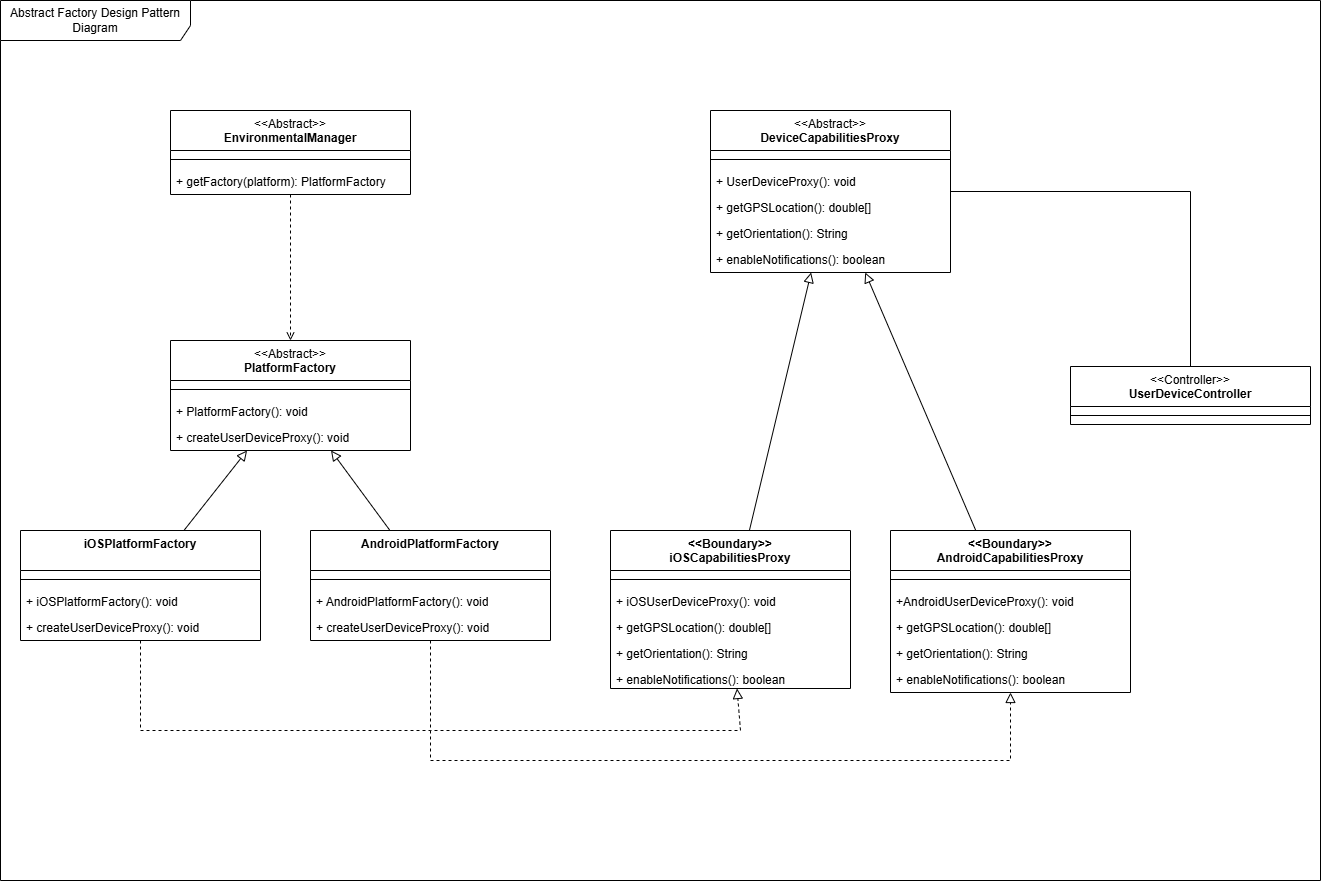

The diagram above was exported from draw.io. Its source (the exported page's mxGraphModel, read from the mxfile embedded in the PNG):
<mxGraphModel dx="1740" dy="2045" grid="1" gridSize="10" guides="1" tooltips="1" connect="1" arrows="1" fold="1" page="1" pageScale="1" pageWidth="850" pageHeight="1100" math="0" shadow="0">
  <root>
    <mxCell id="0" />
    <mxCell id="1" parent="0" />
    <mxCell id="giSu3xgfnJtw4W87moCO-10" value="Abstract Factory Design Pattern Diagram" style="shape=umlFrame;whiteSpace=wrap;html=1;pointerEvents=0;width=190;height=40;" parent="1" vertex="1">
      <mxGeometry x="60" y="-260" width="1320" height="880" as="geometry" />
    </mxCell>
    <mxCell id="Gd0PmlU6-qrEIdLhfT8G-1" value="&lt;div&gt;&lt;span style=&quot;font-weight: normal;&quot;&gt;&amp;lt;&amp;lt;Abstract&amp;gt;&amp;gt;&lt;/span&gt;&lt;/div&gt;PlatformFactory" style="swimlane;fontStyle=1;align=center;verticalAlign=top;childLayout=stackLayout;horizontal=1;startSize=40;horizontalStack=0;resizeParent=1;resizeParentMax=0;resizeLast=0;collapsible=1;marginBottom=0;whiteSpace=wrap;html=1;" vertex="1" parent="1">
      <mxGeometry x="230" y="80" width="240" height="110" as="geometry" />
    </mxCell>
    <mxCell id="Gd0PmlU6-qrEIdLhfT8G-4" value="" style="line;strokeWidth=1;fillColor=none;align=left;verticalAlign=middle;spacingTop=-1;spacingLeft=3;spacingRight=3;rotatable=0;labelPosition=right;points=[];portConstraint=eastwest;strokeColor=inherit;" vertex="1" parent="Gd0PmlU6-qrEIdLhfT8G-1">
      <mxGeometry y="40" width="240" height="18" as="geometry" />
    </mxCell>
    <mxCell id="Gd0PmlU6-qrEIdLhfT8G-5" value="&lt;div style=&quot;text-align: center;&quot;&gt;&lt;span style=&quot;background-color: transparent; color: light-dark(rgb(0, 0, 0), rgb(255, 255, 255)); text-wrap-mode: nowrap;&quot;&gt;+ PlatformFactory(): void&lt;/span&gt;&lt;/div&gt;" style="text;strokeColor=none;fillColor=none;align=left;verticalAlign=top;spacingLeft=4;spacingRight=4;overflow=hidden;rotatable=0;points=[[0,0.5],[1,0.5]];portConstraint=eastwest;whiteSpace=wrap;html=1;" vertex="1" parent="Gd0PmlU6-qrEIdLhfT8G-1">
      <mxGeometry y="58" width="240" height="26" as="geometry" />
    </mxCell>
    <mxCell id="Gd0PmlU6-qrEIdLhfT8G-6" value="&lt;span style=&quot;text-align: center; text-wrap-mode: nowrap;&quot;&gt;+ createUserDeviceProxy(): void&lt;/span&gt;" style="text;strokeColor=none;fillColor=none;align=left;verticalAlign=top;spacingLeft=4;spacingRight=4;overflow=hidden;rotatable=0;points=[[0,0.5],[1,0.5]];portConstraint=eastwest;whiteSpace=wrap;html=1;" vertex="1" parent="Gd0PmlU6-qrEIdLhfT8G-1">
      <mxGeometry y="84" width="240" height="26" as="geometry" />
    </mxCell>
    <mxCell id="Gd0PmlU6-qrEIdLhfT8G-10" value="&lt;div&gt;&lt;span style=&quot;background-color: transparent; color: light-dark(rgb(0, 0, 0), rgb(255, 255, 255));&quot;&gt;AndroidPlatformFactory&lt;/span&gt;&lt;/div&gt;" style="swimlane;fontStyle=1;align=center;verticalAlign=top;childLayout=stackLayout;horizontal=1;startSize=40;horizontalStack=0;resizeParent=1;resizeParentMax=0;resizeLast=0;collapsible=1;marginBottom=0;whiteSpace=wrap;html=1;" vertex="1" parent="1">
      <mxGeometry x="370" y="270" width="240" height="110" as="geometry" />
    </mxCell>
    <mxCell id="Gd0PmlU6-qrEIdLhfT8G-13" value="" style="line;strokeWidth=1;fillColor=none;align=left;verticalAlign=middle;spacingTop=-1;spacingLeft=3;spacingRight=3;rotatable=0;labelPosition=right;points=[];portConstraint=eastwest;strokeColor=inherit;" vertex="1" parent="Gd0PmlU6-qrEIdLhfT8G-10">
      <mxGeometry y="40" width="240" height="18" as="geometry" />
    </mxCell>
    <mxCell id="Gd0PmlU6-qrEIdLhfT8G-14" value="&lt;div style=&quot;text-align: center;&quot;&gt;&lt;span style=&quot;background-color: transparent; color: light-dark(rgb(0, 0, 0), rgb(255, 255, 255)); text-wrap-mode: nowrap;&quot;&gt;+ AndroidPlatformFactory(): void&lt;/span&gt;&lt;/div&gt;" style="text;strokeColor=none;fillColor=none;align=left;verticalAlign=top;spacingLeft=4;spacingRight=4;overflow=hidden;rotatable=0;points=[[0,0.5],[1,0.5]];portConstraint=eastwest;whiteSpace=wrap;html=1;" vertex="1" parent="Gd0PmlU6-qrEIdLhfT8G-10">
      <mxGeometry y="58" width="240" height="26" as="geometry" />
    </mxCell>
    <mxCell id="Gd0PmlU6-qrEIdLhfT8G-15" value="&lt;div style=&quot;text-align: center;&quot;&gt;&lt;span style=&quot;background-color: transparent; color: light-dark(rgb(0, 0, 0), rgb(255, 255, 255)); text-wrap-mode: nowrap;&quot;&gt;+ createUserDeviceProxy(): void&lt;/span&gt;&lt;/div&gt;" style="text;strokeColor=none;fillColor=none;align=left;verticalAlign=top;spacingLeft=4;spacingRight=4;overflow=hidden;rotatable=0;points=[[0,0.5],[1,0.5]];portConstraint=eastwest;whiteSpace=wrap;html=1;" vertex="1" parent="Gd0PmlU6-qrEIdLhfT8G-10">
      <mxGeometry y="84" width="240" height="26" as="geometry" />
    </mxCell>
    <mxCell id="Gd0PmlU6-qrEIdLhfT8G-19" value="&lt;div&gt;&lt;span style=&quot;background-color: transparent; color: light-dark(rgb(0, 0, 0), rgb(255, 255, 255));&quot;&gt;iOSPlatformFactory&lt;/span&gt;&lt;/div&gt;" style="swimlane;fontStyle=1;align=center;verticalAlign=top;childLayout=stackLayout;horizontal=1;startSize=40;horizontalStack=0;resizeParent=1;resizeParentMax=0;resizeLast=0;collapsible=1;marginBottom=0;whiteSpace=wrap;html=1;" vertex="1" parent="1">
      <mxGeometry x="80" y="270" width="240" height="110" as="geometry" />
    </mxCell>
    <mxCell id="Gd0PmlU6-qrEIdLhfT8G-20" value="" style="line;strokeWidth=1;fillColor=none;align=left;verticalAlign=middle;spacingTop=-1;spacingLeft=3;spacingRight=3;rotatable=0;labelPosition=right;points=[];portConstraint=eastwest;strokeColor=inherit;" vertex="1" parent="Gd0PmlU6-qrEIdLhfT8G-19">
      <mxGeometry y="40" width="240" height="18" as="geometry" />
    </mxCell>
    <mxCell id="Gd0PmlU6-qrEIdLhfT8G-21" value="&lt;div style=&quot;text-align: center;&quot;&gt;&lt;span style=&quot;background-color: transparent; color: light-dark(rgb(0, 0, 0), rgb(255, 255, 255)); text-wrap-mode: nowrap;&quot;&gt;+ iOSPlatformFactory(): void&lt;/span&gt;&lt;/div&gt;" style="text;strokeColor=none;fillColor=none;align=left;verticalAlign=top;spacingLeft=4;spacingRight=4;overflow=hidden;rotatable=0;points=[[0,0.5],[1,0.5]];portConstraint=eastwest;whiteSpace=wrap;html=1;" vertex="1" parent="Gd0PmlU6-qrEIdLhfT8G-19">
      <mxGeometry y="58" width="240" height="26" as="geometry" />
    </mxCell>
    <mxCell id="Gd0PmlU6-qrEIdLhfT8G-22" value="&lt;div style=&quot;text-align: center;&quot;&gt;&lt;span style=&quot;background-color: transparent; color: light-dark(rgb(0, 0, 0), rgb(255, 255, 255)); text-wrap-mode: nowrap;&quot;&gt;+ createUserDeviceProxy(): void&lt;/span&gt;&lt;/div&gt;" style="text;strokeColor=none;fillColor=none;align=left;verticalAlign=top;spacingLeft=4;spacingRight=4;overflow=hidden;rotatable=0;points=[[0,0.5],[1,0.5]];portConstraint=eastwest;whiteSpace=wrap;html=1;" vertex="1" parent="Gd0PmlU6-qrEIdLhfT8G-19">
      <mxGeometry y="84" width="240" height="26" as="geometry" />
    </mxCell>
    <mxCell id="Gd0PmlU6-qrEIdLhfT8G-23" value="&lt;div&gt;&lt;span style=&quot;font-weight: normal;&quot;&gt;&amp;lt;&amp;lt;Abstract&amp;gt;&amp;gt;&lt;/span&gt;&lt;/div&gt;DeviceCapabilitiesProxy" style="swimlane;fontStyle=1;align=center;verticalAlign=top;childLayout=stackLayout;horizontal=1;startSize=40;horizontalStack=0;resizeParent=1;resizeParentMax=0;resizeLast=0;collapsible=1;marginBottom=0;whiteSpace=wrap;html=1;" vertex="1" parent="1">
      <mxGeometry x="770" y="-150" width="240" height="162" as="geometry" />
    </mxCell>
    <mxCell id="Gd0PmlU6-qrEIdLhfT8G-24" value="" style="line;strokeWidth=1;fillColor=none;align=left;verticalAlign=middle;spacingTop=-1;spacingLeft=3;spacingRight=3;rotatable=0;labelPosition=right;points=[];portConstraint=eastwest;strokeColor=inherit;" vertex="1" parent="Gd0PmlU6-qrEIdLhfT8G-23">
      <mxGeometry y="40" width="240" height="18" as="geometry" />
    </mxCell>
    <mxCell id="Gd0PmlU6-qrEIdLhfT8G-40" value="&lt;div style=&quot;text-align: center;&quot;&gt;&lt;span style=&quot;background-color: transparent; color: light-dark(rgb(0, 0, 0), rgb(255, 255, 255)); text-wrap-mode: nowrap;&quot;&gt;+ UserDeviceProxy(): void&lt;/span&gt;&lt;/div&gt;" style="text;strokeColor=none;fillColor=none;align=left;verticalAlign=top;spacingLeft=4;spacingRight=4;overflow=hidden;rotatable=0;points=[[0,0.5],[1,0.5]];portConstraint=eastwest;whiteSpace=wrap;html=1;" vertex="1" parent="Gd0PmlU6-qrEIdLhfT8G-23">
      <mxGeometry y="58" width="240" height="26" as="geometry" />
    </mxCell>
    <mxCell id="Gd0PmlU6-qrEIdLhfT8G-41" value="&lt;div style=&quot;text-align: center;&quot;&gt;&lt;span style=&quot;color: light-dark(rgb(0, 0, 0), rgb(255, 255, 255)); text-wrap-mode: nowrap; background-color: transparent;&quot;&gt;+&amp;nbsp;&lt;/span&gt;&lt;span style=&quot;text-wrap-mode: nowrap;&quot;&gt;getGPSLocation&lt;/span&gt;&lt;span style=&quot;color: light-dark(rgb(0, 0, 0), rgb(255, 255, 255)); text-wrap-mode: nowrap; background-color: transparent;&quot;&gt;(): double[]&lt;/span&gt;&lt;/div&gt;" style="text;strokeColor=none;fillColor=none;align=left;verticalAlign=top;spacingLeft=4;spacingRight=4;overflow=hidden;rotatable=0;points=[[0,0.5],[1,0.5]];portConstraint=eastwest;whiteSpace=wrap;html=1;" vertex="1" parent="Gd0PmlU6-qrEIdLhfT8G-23">
      <mxGeometry y="84" width="240" height="26" as="geometry" />
    </mxCell>
    <mxCell id="Gd0PmlU6-qrEIdLhfT8G-62" value="&lt;div style=&quot;text-align: center;&quot;&gt;&lt;span style=&quot;text-wrap-mode: nowrap;&quot;&gt;+ getOrientation(): String&lt;/span&gt;&lt;/div&gt;" style="text;strokeColor=none;fillColor=none;align=left;verticalAlign=top;spacingLeft=4;spacingRight=4;overflow=hidden;rotatable=0;points=[[0,0.5],[1,0.5]];portConstraint=eastwest;whiteSpace=wrap;html=1;" vertex="1" parent="Gd0PmlU6-qrEIdLhfT8G-23">
      <mxGeometry y="110" width="240" height="26" as="geometry" />
    </mxCell>
    <mxCell id="Gd0PmlU6-qrEIdLhfT8G-66" value="&lt;div style=&quot;text-align: center;&quot;&gt;&lt;span style=&quot;text-wrap-mode: nowrap;&quot;&gt;+ enableNotifications(): boolean&lt;/span&gt;&lt;/div&gt;" style="text;strokeColor=none;fillColor=none;align=left;verticalAlign=top;spacingLeft=4;spacingRight=4;overflow=hidden;rotatable=0;points=[[0,0.5],[1,0.5]];portConstraint=eastwest;whiteSpace=wrap;html=1;" vertex="1" parent="Gd0PmlU6-qrEIdLhfT8G-23">
      <mxGeometry y="136" width="240" height="26" as="geometry" />
    </mxCell>
    <mxCell id="Gd0PmlU6-qrEIdLhfT8G-31" value="&lt;div&gt;&lt;div&gt;&amp;lt;&amp;lt;Boundary&amp;gt;&amp;gt;&lt;/div&gt;&lt;/div&gt;&lt;div&gt;AndroidCapabilitiesProxy&lt;div&gt;&lt;br&gt;&lt;/div&gt;&lt;/div&gt;" style="swimlane;fontStyle=1;align=center;verticalAlign=top;childLayout=stackLayout;horizontal=1;startSize=40;horizontalStack=0;resizeParent=1;resizeParentMax=0;resizeLast=0;collapsible=1;marginBottom=0;whiteSpace=wrap;html=1;" vertex="1" parent="1">
      <mxGeometry x="950" y="270" width="240" height="162" as="geometry" />
    </mxCell>
    <mxCell id="Gd0PmlU6-qrEIdLhfT8G-32" value="" style="line;strokeWidth=1;fillColor=none;align=left;verticalAlign=middle;spacingTop=-1;spacingLeft=3;spacingRight=3;rotatable=0;labelPosition=right;points=[];portConstraint=eastwest;strokeColor=inherit;" vertex="1" parent="Gd0PmlU6-qrEIdLhfT8G-31">
      <mxGeometry y="40" width="240" height="18" as="geometry" />
    </mxCell>
    <mxCell id="Gd0PmlU6-qrEIdLhfT8G-33" value="&lt;div style=&quot;text-align: center;&quot;&gt;&lt;span style=&quot;background-color: transparent; color: light-dark(rgb(0, 0, 0), rgb(255, 255, 255)); text-wrap-mode: nowrap;&quot;&gt;+AndroidUserDeviceProxy(): void&lt;/span&gt;&lt;/div&gt;" style="text;strokeColor=none;fillColor=none;align=left;verticalAlign=top;spacingLeft=4;spacingRight=4;overflow=hidden;rotatable=0;points=[[0,0.5],[1,0.5]];portConstraint=eastwest;whiteSpace=wrap;html=1;" vertex="1" parent="Gd0PmlU6-qrEIdLhfT8G-31">
      <mxGeometry y="58" width="240" height="26" as="geometry" />
    </mxCell>
    <mxCell id="Gd0PmlU6-qrEIdLhfT8G-34" value="&lt;div style=&quot;text-align: center;&quot;&gt;&lt;span style=&quot;background-color: transparent; color: light-dark(rgb(0, 0, 0), rgb(255, 255, 255)); text-wrap-mode: nowrap;&quot;&gt;+&amp;nbsp;&lt;/span&gt;&lt;span style=&quot;text-wrap-mode: nowrap;&quot;&gt;getGPSLocation&lt;/span&gt;&lt;span style=&quot;background-color: transparent; color: light-dark(rgb(0, 0, 0), rgb(255, 255, 255)); text-wrap-mode: nowrap;&quot;&gt;(): double[]&lt;/span&gt;&lt;/div&gt;" style="text;strokeColor=none;fillColor=none;align=left;verticalAlign=top;spacingLeft=4;spacingRight=4;overflow=hidden;rotatable=0;points=[[0,0.5],[1,0.5]];portConstraint=eastwest;whiteSpace=wrap;html=1;" vertex="1" parent="Gd0PmlU6-qrEIdLhfT8G-31">
      <mxGeometry y="84" width="240" height="26" as="geometry" />
    </mxCell>
    <mxCell id="Gd0PmlU6-qrEIdLhfT8G-61" value="&lt;div style=&quot;text-align: center;&quot;&gt;&lt;span style=&quot;text-wrap-mode: nowrap;&quot;&gt;+ getOrientation(): String&lt;/span&gt;&lt;/div&gt;" style="text;strokeColor=none;fillColor=none;align=left;verticalAlign=top;spacingLeft=4;spacingRight=4;overflow=hidden;rotatable=0;points=[[0,0.5],[1,0.5]];portConstraint=eastwest;whiteSpace=wrap;html=1;" vertex="1" parent="Gd0PmlU6-qrEIdLhfT8G-31">
      <mxGeometry y="110" width="240" height="26" as="geometry" />
    </mxCell>
    <mxCell id="Gd0PmlU6-qrEIdLhfT8G-65" value="&lt;div style=&quot;text-align: center;&quot;&gt;&lt;span style=&quot;text-wrap-mode: nowrap;&quot;&gt;+ enableNotifications(): boolean&lt;/span&gt;&lt;/div&gt;" style="text;strokeColor=none;fillColor=none;align=left;verticalAlign=top;spacingLeft=4;spacingRight=4;overflow=hidden;rotatable=0;points=[[0,0.5],[1,0.5]];portConstraint=eastwest;whiteSpace=wrap;html=1;" vertex="1" parent="Gd0PmlU6-qrEIdLhfT8G-31">
      <mxGeometry y="136" width="240" height="26" as="geometry" />
    </mxCell>
    <mxCell id="Gd0PmlU6-qrEIdLhfT8G-36" value="&lt;div&gt;&lt;div&gt;&amp;lt;&amp;lt;Boundary&amp;gt;&amp;gt;&lt;/div&gt;&lt;/div&gt;iOSCapabilitiesProxy&lt;div&gt;&lt;br&gt;&lt;/div&gt;" style="swimlane;fontStyle=1;align=center;verticalAlign=top;childLayout=stackLayout;horizontal=1;startSize=40;horizontalStack=0;resizeParent=1;resizeParentMax=0;resizeLast=0;collapsible=1;marginBottom=0;whiteSpace=wrap;html=1;" vertex="1" parent="1">
      <mxGeometry x="670" y="270" width="240" height="158" as="geometry" />
    </mxCell>
    <mxCell id="Gd0PmlU6-qrEIdLhfT8G-37" value="" style="line;strokeWidth=1;fillColor=none;align=left;verticalAlign=middle;spacingTop=-1;spacingLeft=3;spacingRight=3;rotatable=0;labelPosition=right;points=[];portConstraint=eastwest;strokeColor=inherit;" vertex="1" parent="Gd0PmlU6-qrEIdLhfT8G-36">
      <mxGeometry y="40" width="240" height="18" as="geometry" />
    </mxCell>
    <mxCell id="Gd0PmlU6-qrEIdLhfT8G-38" value="&lt;div style=&quot;text-align: center;&quot;&gt;&lt;span style=&quot;background-color: transparent; color: light-dark(rgb(0, 0, 0), rgb(255, 255, 255)); text-wrap-mode: nowrap;&quot;&gt;+ iOSUserDeviceProxy(): void&lt;/span&gt;&lt;/div&gt;" style="text;strokeColor=none;fillColor=none;align=left;verticalAlign=top;spacingLeft=4;spacingRight=4;overflow=hidden;rotatable=0;points=[[0,0.5],[1,0.5]];portConstraint=eastwest;whiteSpace=wrap;html=1;" vertex="1" parent="Gd0PmlU6-qrEIdLhfT8G-36">
      <mxGeometry y="58" width="240" height="26" as="geometry" />
    </mxCell>
    <mxCell id="Gd0PmlU6-qrEIdLhfT8G-39" value="&lt;div style=&quot;text-align: center;&quot;&gt;&lt;span style=&quot;color: light-dark(rgb(0, 0, 0), rgb(255, 255, 255)); text-wrap-mode: nowrap; background-color: transparent;&quot;&gt;+&amp;nbsp;&lt;/span&gt;&lt;span style=&quot;text-wrap-mode: nowrap;&quot;&gt;getGPSLocation&lt;/span&gt;&lt;span style=&quot;color: light-dark(rgb(0, 0, 0), rgb(255, 255, 255)); text-wrap-mode: nowrap; background-color: transparent;&quot;&gt;(): double[]&lt;/span&gt;&lt;/div&gt;" style="text;strokeColor=none;fillColor=none;align=left;verticalAlign=top;spacingLeft=4;spacingRight=4;overflow=hidden;rotatable=0;points=[[0,0.5],[1,0.5]];portConstraint=eastwest;whiteSpace=wrap;html=1;" vertex="1" parent="Gd0PmlU6-qrEIdLhfT8G-36">
      <mxGeometry y="84" width="240" height="26" as="geometry" />
    </mxCell>
    <mxCell id="Gd0PmlU6-qrEIdLhfT8G-60" value="&lt;div style=&quot;text-align: center;&quot;&gt;&lt;span style=&quot;text-wrap-mode: nowrap;&quot;&gt;+ getOrientation(): String&lt;/span&gt;&lt;/div&gt;" style="text;strokeColor=none;fillColor=none;align=left;verticalAlign=top;spacingLeft=4;spacingRight=4;overflow=hidden;rotatable=0;points=[[0,0.5],[1,0.5]];portConstraint=eastwest;whiteSpace=wrap;html=1;" vertex="1" parent="Gd0PmlU6-qrEIdLhfT8G-36">
      <mxGeometry y="110" width="240" height="26" as="geometry" />
    </mxCell>
    <mxCell id="Gd0PmlU6-qrEIdLhfT8G-64" value="&lt;div style=&quot;text-align: center;&quot;&gt;&lt;span style=&quot;text-wrap-mode: nowrap;&quot;&gt;+ enableNotifications(): boolean&lt;/span&gt;&lt;/div&gt;" style="text;strokeColor=none;fillColor=none;align=left;verticalAlign=top;spacingLeft=4;spacingRight=4;overflow=hidden;rotatable=0;points=[[0,0.5],[1,0.5]];portConstraint=eastwest;whiteSpace=wrap;html=1;" vertex="1" parent="Gd0PmlU6-qrEIdLhfT8G-36">
      <mxGeometry y="136" width="240" height="22" as="geometry" />
    </mxCell>
    <mxCell id="Gd0PmlU6-qrEIdLhfT8G-42" value="&lt;div&gt;&lt;span style=&quot;font-weight: normal;&quot;&gt;&amp;lt;&amp;lt;Controller&amp;gt;&amp;gt;&lt;/span&gt;&lt;/div&gt;UserDeviceController" style="swimlane;fontStyle=1;align=center;verticalAlign=top;childLayout=stackLayout;horizontal=1;startSize=40;horizontalStack=0;resizeParent=1;resizeParentMax=0;resizeLast=0;collapsible=1;marginBottom=0;whiteSpace=wrap;html=1;" vertex="1" parent="1">
      <mxGeometry x="1130" y="106" width="240" height="58" as="geometry" />
    </mxCell>
    <mxCell id="Gd0PmlU6-qrEIdLhfT8G-43" value="" style="line;strokeWidth=1;fillColor=none;align=left;verticalAlign=middle;spacingTop=-1;spacingLeft=3;spacingRight=3;rotatable=0;labelPosition=right;points=[];portConstraint=eastwest;strokeColor=inherit;" vertex="1" parent="Gd0PmlU6-qrEIdLhfT8G-42">
      <mxGeometry y="40" width="240" height="18" as="geometry" />
    </mxCell>
    <mxCell id="Gd0PmlU6-qrEIdLhfT8G-46" value="" style="endArrow=block;html=1;rounded=0;align=center;verticalAlign=bottom;endFill=0;labelBackgroundColor=none;endSize=8;" edge="1" parent="1" source="Gd0PmlU6-qrEIdLhfT8G-19" target="Gd0PmlU6-qrEIdLhfT8G-1">
      <mxGeometry x="-0.7579" y="65" relative="1" as="geometry">
        <mxPoint x="590" y="280" as="sourcePoint" />
        <mxPoint x="750" y="280" as="targetPoint" />
        <mxPoint as="offset" />
      </mxGeometry>
    </mxCell>
    <mxCell id="Gd0PmlU6-qrEIdLhfT8G-48" value="" style="endArrow=block;html=1;rounded=0;align=center;verticalAlign=bottom;endFill=0;labelBackgroundColor=none;endSize=8;" edge="1" parent="1" source="Gd0PmlU6-qrEIdLhfT8G-10" target="Gd0PmlU6-qrEIdLhfT8G-1">
      <mxGeometry x="-0.7579" y="65" relative="1" as="geometry">
        <mxPoint x="253" y="280" as="sourcePoint" />
        <mxPoint x="317" y="200" as="targetPoint" />
        <mxPoint as="offset" />
      </mxGeometry>
    </mxCell>
    <mxCell id="Gd0PmlU6-qrEIdLhfT8G-49" value="" style="endArrow=block;html=1;rounded=0;align=center;verticalAlign=bottom;endFill=0;labelBackgroundColor=none;endSize=8;" edge="1" parent="1" source="Gd0PmlU6-qrEIdLhfT8G-36" target="Gd0PmlU6-qrEIdLhfT8G-23">
      <mxGeometry x="-0.7579" y="65" relative="1" as="geometry">
        <mxPoint x="263" y="290" as="sourcePoint" />
        <mxPoint x="327" y="210" as="targetPoint" />
        <mxPoint as="offset" />
      </mxGeometry>
    </mxCell>
    <mxCell id="Gd0PmlU6-qrEIdLhfT8G-50" value="" style="endArrow=block;html=1;rounded=0;align=center;verticalAlign=bottom;endFill=0;labelBackgroundColor=none;endSize=8;" edge="1" parent="1" source="Gd0PmlU6-qrEIdLhfT8G-31" target="Gd0PmlU6-qrEIdLhfT8G-23">
      <mxGeometry x="-0.7579" y="65" relative="1" as="geometry">
        <mxPoint x="273" y="300" as="sourcePoint" />
        <mxPoint x="337" y="220" as="targetPoint" />
        <mxPoint as="offset" />
      </mxGeometry>
    </mxCell>
    <mxCell id="Gd0PmlU6-qrEIdLhfT8G-51" value="" style="endArrow=block;startArrow=none;endFill=0;startFill=0;endSize=8;html=1;verticalAlign=bottom;dashed=1;labelBackgroundColor=none;rounded=0;" edge="1" parent="1" source="Gd0PmlU6-qrEIdLhfT8G-19" target="Gd0PmlU6-qrEIdLhfT8G-36">
      <mxGeometry width="160" relative="1" as="geometry">
        <mxPoint x="770" y="260" as="sourcePoint" />
        <mxPoint x="930" y="260" as="targetPoint" />
        <Array as="points">
          <mxPoint x="200" y="470" />
          <mxPoint x="490" y="470" />
          <mxPoint x="800" y="470" />
        </Array>
      </mxGeometry>
    </mxCell>
    <mxCell id="Gd0PmlU6-qrEIdLhfT8G-53" value="" style="endArrow=block;startArrow=none;endFill=0;startFill=0;endSize=8;html=1;verticalAlign=bottom;dashed=1;labelBackgroundColor=none;rounded=0;" edge="1" parent="1" source="Gd0PmlU6-qrEIdLhfT8G-10" target="Gd0PmlU6-qrEIdLhfT8G-31">
      <mxGeometry width="160" relative="1" as="geometry">
        <mxPoint x="470" y="380" as="sourcePoint" />
        <mxPoint x="1070" y="380" as="targetPoint" />
        <Array as="points">
          <mxPoint x="490" y="500" />
          <mxPoint x="760" y="500" />
          <mxPoint x="1070" y="500" />
        </Array>
      </mxGeometry>
    </mxCell>
    <mxCell id="Gd0PmlU6-qrEIdLhfT8G-55" value="" style="endArrow=none;html=1;edgeStyle=orthogonalEdgeStyle;rounded=0;" edge="1" parent="1" source="Gd0PmlU6-qrEIdLhfT8G-23" target="Gd0PmlU6-qrEIdLhfT8G-42">
      <mxGeometry relative="1" as="geometry">
        <mxPoint x="720" y="280" as="sourcePoint" />
        <mxPoint x="880" y="280" as="targetPoint" />
      </mxGeometry>
    </mxCell>
    <mxCell id="Gd0PmlU6-qrEIdLhfT8G-67" value="&lt;div&gt;&lt;span style=&quot;font-weight: normal;&quot;&gt;&amp;lt;&amp;lt;Abstract&amp;gt;&amp;gt;&lt;/span&gt;&lt;/div&gt;EnvironmentalManager" style="swimlane;fontStyle=1;align=center;verticalAlign=top;childLayout=stackLayout;horizontal=1;startSize=40;horizontalStack=0;resizeParent=1;resizeParentMax=0;resizeLast=0;collapsible=1;marginBottom=0;whiteSpace=wrap;html=1;" vertex="1" parent="1">
      <mxGeometry x="230" y="-150" width="240" height="84" as="geometry" />
    </mxCell>
    <mxCell id="Gd0PmlU6-qrEIdLhfT8G-68" value="" style="line;strokeWidth=1;fillColor=none;align=left;verticalAlign=middle;spacingTop=-1;spacingLeft=3;spacingRight=3;rotatable=0;labelPosition=right;points=[];portConstraint=eastwest;strokeColor=inherit;" vertex="1" parent="Gd0PmlU6-qrEIdLhfT8G-67">
      <mxGeometry y="40" width="240" height="18" as="geometry" />
    </mxCell>
    <mxCell id="Gd0PmlU6-qrEIdLhfT8G-69" value="&lt;div style=&quot;text-align: center;&quot;&gt;&lt;span style=&quot;background-color: transparent; color: light-dark(rgb(0, 0, 0), rgb(255, 255, 255)); text-wrap-mode: nowrap;&quot;&gt;+ getFactory(platform): PlatformFactory&lt;/span&gt;&lt;/div&gt;" style="text;strokeColor=none;fillColor=none;align=left;verticalAlign=top;spacingLeft=4;spacingRight=4;overflow=hidden;rotatable=0;points=[[0,0.5],[1,0.5]];portConstraint=eastwest;whiteSpace=wrap;html=1;" vertex="1" parent="Gd0PmlU6-qrEIdLhfT8G-67">
      <mxGeometry y="58" width="240" height="26" as="geometry" />
    </mxCell>
    <mxCell id="Gd0PmlU6-qrEIdLhfT8G-71" value="" style="endArrow=open;html=1;rounded=0;align=center;verticalAlign=bottom;dashed=1;endFill=0;labelBackgroundColor=none;" edge="1" parent="1" source="Gd0PmlU6-qrEIdLhfT8G-67" target="Gd0PmlU6-qrEIdLhfT8G-1">
      <mxGeometry x="-0.0959" y="60" relative="1" as="geometry">
        <mxPoint x="310" y="20" as="sourcePoint" />
        <mxPoint x="470" y="20" as="targetPoint" />
        <mxPoint as="offset" />
      </mxGeometry>
    </mxCell>
  </root>
</mxGraphModel>